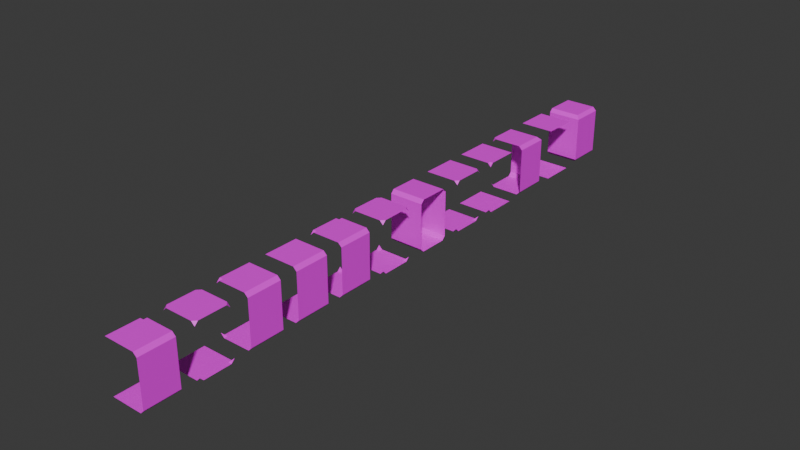 # Source: Crawler_Tiles.blend  (saved by Blender 4.0.36; exported with 4.5.12 LTS)
import bpy
from mathutils import Matrix  # noqa: F401  (used for matrix-valued properties, if any)

bpy.ops.wm.read_factory_settings(use_empty=True)
scene = bpy.context.scene
scene.name = 'Tiles'

# ---- collections
col_collection = bpy.data.collections.new('Collection'); scene.collection.children.link(col_collection)

# ---- images (referenced by path relative to the original .blend; pixels are not part of the script)
import os
ASSET_DIR = os.environ.get("B2B_ASSET_DIR", "")  # directory of the original .blend (textures are referenced by path, not embedded)
HERE = os.path.dirname(os.path.abspath(__file__))  # packed textures are extracted next to this script under _unpacked/

def load_image(name, relpath, width, height, colorspace="sRGB"):
    """Load a texture the original file referenced (path relative to the .blend, or extracted next to this script)."""
    p = next((c for c in (os.path.join(HERE, relpath), os.path.join(ASSET_DIR, relpath)) if relpath and os.path.exists(c)), "")
    if p:
        img = bpy.data.images.load(p, check_existing=True)
        img.name = name
    else:  # same state as the original file: an image datablock whose file is absent (Cycles renders it pink)
        img = bpy.data.images.new(name, width, height)
        img.source = "FILE"
        img.filepath = "//" + (relpath or name)
    img.colorspace_settings.name = colorspace
    return img
img_crawler_tiles_text_floortilemat_standard_albedotransparency_png = load_image('Crawler_Tiles_Text_FloorTileMat_Standard_AlbedoTransparency.png', 'Textures/Crawler_Tiles_Text_FloorTileMat_Standard_AlbedoTransparency.png', 1024, 1024, 'sRGB')

# ---- materials (node trees are filled in below, after node groups)
mat_floortilemat_standard = bpy.data.materials.new('FloorTileMat_Standard')
mat_floortilemat_standard.use_transparent_shadow = False

# ---- material node trees
mat_floortilemat_standard.use_nodes = True; mat_floortilemat_standard.node_tree.nodes.clear()
_N = mat_floortilemat_standard.node_tree.nodes; _L = mat_floortilemat_standard.node_tree.links
n0 = _N.new('ShaderNodeBsdfPrincipled'); n0.name = 'Principled BSDF'; n0.location = (10, 300)
n0.inputs[3].default_value = 1.45
n1 = _N.new('ShaderNodeOutputMaterial'); n1.name = 'Material Output'; n1.location = (300, 300)
n2 = _N.new('ShaderNodeTexImage'); n2.name = 'Image Texture'; n2.location = (-280, 280)
n2.image = img_crawler_tiles_text_floortilemat_standard_albedotransparency_png
_L.new(n0.outputs[0], n1.inputs[0])
_L.new(n2.outputs[0], n0.inputs[0])
n1.is_active_output = True

# ---- world
world_world = bpy.data.worlds.new('World'); scene.world = world_world
world_world.use_nodes = True; world_world.node_tree.nodes.clear()
_N = world_world.node_tree.nodes; _L = world_world.node_tree.links
n0 = _N.new('ShaderNodeOutputWorld'); n0.name = 'World Output'; n0.location = (300, 300)
n1 = _N.new('ShaderNodeBackground'); n1.name = 'Background'; n1.location = (10, 300)
n1.inputs[0].default_value = (0.05088, 0.05088, 0.05088, 1.0)
_L.new(n1.outputs[0], n0.inputs[0])
n0.is_active_output = True
world_world.color = (0.05088, 0.05088, 0.05088)
world_world.use_sun_shadow = False
world_world.sun_shadow_jitter_overblur = 0.0

# ---- meshes
me_plane_100 = bpy.data.meshes.new('Plane.100')
me_plane_100.from_pydata([(-1.0, 1.0, 0.2), (-1.0, -1.0, 0.2), (1.0, 1.0, 0.2), (1.0, -1.0, 0.2), (-1.0, 1.0, 2.8), (-1.0, 0.8, 3.0), (1.0, 0.8, 2.8), (1.0, 1.0, 2.8), (-1.0, -0.8, 3.0), (-1.0, -1.0, 2.8), (1.0, -1.0, 2.8), (1.0, -0.8, 2.8), (-0.8, 1.0, 0.2), (-0.8, -1.0, 0.0), (-0.8, 0.8, 3.0), (-0.8, 1.0, 2.8), (-0.8, -0.8, 3.0), (-0.8, -1.0, 3.0), (0.8, -1.0, 0.0), (0.8, 1.0, 2.8), (0.8, -0.8, 3.0), (0.8, 1.0, 0.2), (0.8, 0.8, 3.0), (0.8, -1.0, 3.0), (-1.0, 0.8, 0.0), (1.0, 0.8, 0.2), (-0.8, 0.8, 0.0), (0.8, 0.8, 0.0), (-1.0, -0.8, 0.0), (1.0, -0.8, 0.2), (-0.8, -0.8, 0.0), (0.8, -0.8, 0.0)], [], [(31, 18, 3, 29), (21, 2, 7, 19), (14, 5, 4, 15), (14, 16, 8, 5), (22, 20, 16, 14), (8, 17, 9), (22, 14, 15, 19), (0, 12, 15, 4), (28, 13, 30), (22, 19, 7), (6, 11, 20, 22), (16, 20, 23, 17), (12, 21, 19, 15), (30, 13, 18, 31), (8, 16, 17), (6, 22, 7), (12, 26, 27, 21), (0, 24, 26, 12), (27, 25, 2), (25, 6, 7, 2), (26, 30, 31, 27), (11, 10, 23, 20), (24, 28, 30, 26), (27, 31, 29, 25), (6, 25, 29, 11), (11, 29, 3, 10), (21, 27, 2), (28, 1, 13)])
_uv = me_plane_100.uv_layers.new(name='UVMap')
_uv.uv.foreach_set('vector', [0.2816, 0.6813, 0.2956, 0.6813, 0.2956, 0.701, 0.2816, 0.701, 0.2701, 0.1864, 0.284, 0.1864, 0.284, 0.3677, 0.2701, 0.3677, 0.5558, 0.2003, 0.5558, 0.1864, 0.5755, 0.1864, 0.5755, 0.2003, 0.5558, 0.2003, 0.4442, 0.2003, 0.4442, 0.1864, 0.5558, 0.1864, 0.5558, 0.3119, 0.4442, 0.3119, 0.4442, 0.2003, 0.5558, 0.2003, 0.8861, 0.564, 0.8762, 0.5469, 0.8959, 0.5469, 0.5558, 0.3119, 0.5558, 0.2003, 0.5755, 0.2003, 0.5755, 0.3119, 0.1446, 0.1864, 0.1585, 0.1864, 0.1585, 0.3677, 0.1446, 0.3677, 0.2816, 0.5558, 0.2956, 0.5697, 0.2816, 0.5697, 0.5558, 0.3119, 0.5755, 0.3119, 0.5755, 0.3259, 0.5558, 0.3316, 0.4442, 0.3316, 0.4442, 0.3119, 0.5558, 0.3119, 0.4442, 0.2003, 0.4442, 0.3119, 0.4303, 0.3119, 0.4303, 0.2003, 0.1585, 0.1864, 0.2701, 0.1864, 0.2701, 0.3677, 0.1585, 0.3677, 0.2816, 0.5697, 0.2956, 0.5697, 0.2956, 0.6813, 0.2816, 0.6813, 0.4442, 0.1864, 0.4442, 0.2003, 0.4303, 0.2003, 0.5558, 0.3316, 0.5558, 0.3119, 0.5697, 0.3316, 0.1503, 0.5697, 0.1701, 0.5697, 0.1701, 0.6813, 0.1503, 0.6813, 0.1503, 0.5558, 0.1701, 0.5558, 0.1701, 0.5697, 0.1503, 0.5697, 0.1701, 0.6813, 0.1701, 0.701, 0.1561, 0.701, 0.3014, 0.001702, 0.3014, 0.183, 0.2874, 0.183, 0.2874, 0.001702, 0.1701, 0.5697, 0.2816, 0.5697, 0.2816, 0.6813, 0.1701, 0.6813, 0.4442, 0.3316, 0.4303, 0.3316, 0.4303, 0.3119, 0.4442, 0.3119, 0.1701, 0.5558, 0.2816, 0.5558, 0.2816, 0.5697, 0.1701, 0.5697, 0.1701, 0.6813, 0.2816, 0.6813, 0.2816, 0.701, 0.1701, 0.701, 0.3014, 0.183, 0.3014, 0.001702, 0.4129, 0.001702, 0.4129, 0.183, 0.4129, 0.183, 0.4129, 0.001702, 0.4269, 0.001702, 0.4269, 0.183, 0.1503, 0.6813, 0.1701, 0.6813, 0.1503, 0.6952, 0.8933, 0.6512, 0.8762, 0.6414, 0.8933, 0.6315])
me_plane_100.materials.append(mat_floortilemat_standard)
me_plane_100.update()
me_plane_104 = bpy.data.meshes.new('Plane.104')
me_plane_104.from_pydata([(-1.0, 1.0, 2.8), (-1.0, 0.8, 3.0), (1.0, 0.8, 3.0), (1.0, 1.0, 2.8), (-1.0, -0.8, 3.0), (-1.0, -1.0, 2.8), (1.0, -1.0, 2.8), (1.0, -0.8, 3.0), (-1.0, 0.8, 0.0), (-1.0, 1.0, 0.2), (-1.0, -1.0, 0.2), (-1.0, -0.8, 0.0), (1.0, 1.0, 0.2), (1.0, 0.8, 0.0), (1.0, -0.8, 0.0), (1.0, -1.0, 0.2)], [], [(15, 10, 5, 6), (8, 11, 14, 13), (2, 1, 0, 3), (4, 7, 6, 5), (2, 7, 4, 1), (12, 9, 8, 13), (10, 15, 14, 11), (9, 12, 3, 0)])
_uv = me_plane_104.uv_layers.new(name='UVMap')
_uv.uv.foreach_set('vector', [0.2874, 0.1864, 0.4269, 0.1864, 0.4269, 0.3677, 0.2874, 0.3677, 0.299, 0.6871, 0.299, 0.5755, 0.4384, 0.5755, 0.4384, 0.6871, 0.7102, 0.1412, 0.7102, 0.001702, 0.7299, 0.001702, 0.7299, 0.1412, 0.5986, 0.001702, 0.5986, 0.1412, 0.5789, 0.1412, 0.5789, 0.001702, 0.7102, 0.1412, 0.5986, 0.1412, 0.5986, 0.001702, 0.7102, 0.001702, 0.4384, 0.7068, 0.299, 0.7068, 0.299, 0.6871, 0.4384, 0.6871, 0.299, 0.5558, 0.4384, 0.5558, 0.4384, 0.5755, 0.299, 0.5755, 0.4303, 0.001702, 0.5697, 0.001702, 0.5697, 0.183, 0.4303, 0.183])
me_plane_104.materials.append(mat_floortilemat_standard)
me_plane_104.update()
me_plane_020 = bpy.data.meshes.new('Plane.020')
me_plane_020.from_pydata([(1.0, -1.0, 0.2), (1.0, 1.0, 0.2), (-1.0, -1.0, 0.2), (-1.0, 1.0, 0.2), (1.0, 0.8, 3.0), (-0.8, -0.8, 3.0), (-1.0, -0.8, 3.0), (1.0, -0.8, 3.0), (-0.8, 0.8, 3.0), (0.8, -1.0, 3.0), (-0.8, -1.0, 3.0), (-0.8, 1.0, 3.0), (-1.0, -1.0, 2.8), (-1.0, 0.8, 3.0), (-1.0, 1.0, 2.8), (0.8, -0.8, 3.0), (1.0, -1.0, 2.8), (0.8, 0.8, 3.0), (0.8, 1.0, 3.0), (1.0, 1.0, 2.8), (1.0, 0.8, 0.0), (-1.0, 0.8, 0.0), (-1.0, -0.8, 0.0), (1.0, -0.8, 0.0), (0.8, -1.0, 0.0), (0.8, 1.0, 0.0), (0.8, 0.8, 0.0), (0.8, -0.8, 0.0), (-0.8, 1.0, 0.0), (-0.8, 0.8, 0.0), (-0.8, -0.8, 0.0), (-0.8, -1.0, 0.0)], [], [(29, 28, 3), (17, 15, 5, 8), (8, 5, 6, 13), (17, 8, 11, 18), (5, 15, 9, 10), (4, 7, 15, 17), (6, 10, 12), (6, 5, 10), (18, 19, 4), (7, 16, 9), (7, 9, 15), (11, 13, 14), (18, 4, 17), (11, 8, 13), (30, 29, 21, 22), (30, 22, 2), (0, 23, 27), (23, 20, 26, 27), (1, 25, 26), (24, 27, 30, 31), (27, 26, 29, 30), (26, 25, 28, 29), (24, 0, 27), (31, 30, 2), (20, 1, 26), (21, 29, 3)])
_uv = me_plane_020.uv_layers.new(name='UVMap')
_uv.uv.foreach_set('vector', [0.8959, 0.1429, 0.8959, 0.1568, 0.8762, 0.1568, 0.4129, 0.8728, 0.4129, 0.9844, 0.3014, 0.9844, 0.3014, 0.8728, 0.3014, 0.8728, 0.3014, 0.9844, 0.2874, 0.9844, 0.2874, 0.8728, 0.4129, 0.8728, 0.3014, 0.8728, 0.3014, 0.8588, 0.4129, 0.8588, 0.3014, 0.9844, 0.4129, 0.9844, 0.4129, 0.9983, 0.3014, 0.9983, 0.4269, 0.8728, 0.4269, 0.9844, 0.4129, 0.9844, 0.4129, 0.8728, 0.8959, 0.4305, 0.8762, 0.4305, 0.8861, 0.4135, 0.2874, 0.9844, 0.3014, 0.9844, 0.3014, 0.9983, 0.8762, 0.5906, 0.8959, 0.5906, 0.8861, 0.6076, 0.8933, 0.4544, 0.8933, 0.4742, 0.8762, 0.4643, 0.4269, 0.9844, 0.4129, 0.9983, 0.4129, 0.9844, 0.8933, 0.5007, 0.8933, 0.5204, 0.8762, 0.5105, 0.4129, 0.8588, 0.4269, 0.8728, 0.4129, 0.8728, 0.3014, 0.8588, 0.3014, 0.8728, 0.2874, 0.8728, 0.1272, 0.8728, 0.01565, 0.8728, 0.01565, 0.8588, 0.1272, 0.8588, 0.8959, 0.09886, 0.8959, 0.1128, 0.8762, 0.1128, 0.8271, 0.8774, 0.8337, 0.8588, 0.8468, 0.8635, 0.1272, 0.9983, 0.01565, 0.9983, 0.01565, 0.9844, 0.1272, 0.9844, 0.7831, 0.8588, 0.8017, 0.8654, 0.7971, 0.8786, 0.1412, 0.9844, 0.1272, 0.9844, 0.1272, 0.8728, 0.1412, 0.8728, 0.1272, 0.9844, 0.01565, 0.9844, 0.01565, 0.8728, 0.1272, 0.8728, 0.01565, 0.9844, 0.001702, 0.9844, 0.001702, 0.8728, 0.01565, 0.8728, 0.8468, 0.8774, 0.8271, 0.8774, 0.8468, 0.8635, 0.8828, 0.09421, 0.8959, 0.09886, 0.8762, 0.1128, 0.7831, 0.8786, 0.7831, 0.8588, 0.7971, 0.8786, 0.8828, 0.1382, 0.8959, 0.1429, 0.8762, 0.1568])
me_plane_020.materials.append(mat_floortilemat_standard)
me_plane_020.update()
me_plane_048 = bpy.data.meshes.new('Plane.048')
me_plane_048.from_pydata([(-1.0, 1.0, 0.0), (-1.0, -1.0, 0.0), (1.0, 1.0, 0.2), (1.0, -1.0, 0.2), (-0.8, 1.0, 3.0), (0.8, -0.8, 3.0), (0.8, -1.0, 3.0), (0.8, 1.0, 3.0), (-0.8, -0.8, 3.0), (1.0, 0.8, 3.0), (1.0, -0.8, 3.0), (-1.0, -0.8, 3.0), (1.0, -1.0, 2.8), (-0.8, -1.0, 3.0), (-1.0, -1.0, 3.0), (0.8, 0.8, 3.0), (1.0, 1.0, 2.8), (-0.8, 0.8, 3.0), (-1.0, 0.8, 3.0), (-1.0, 1.0, 3.0), (-1.0, -0.8, 0.0), (1.0, -0.8, 0.0), (1.0, 0.8, 0.0), (-1.0, 0.8, 0.0), (0.8, 1.0, 0.0), (0.8, -1.0, 0.0), (0.8, -0.8, 0.0), (0.8, 0.8, 0.0)], [], [(26, 25, 3), (17, 15, 5, 8), (8, 5, 6, 13), (17, 8, 11, 18), (5, 15, 9, 10), (4, 7, 15, 17), (6, 10, 12), (6, 5, 10), (18, 19, 4, 17), (7, 16, 9), (7, 9, 15), (11, 8, 13, 14), (27, 26, 21, 22), (27, 22, 2), (0, 23, 27, 24), (23, 20, 26, 27), (20, 1, 25, 26), (21, 26, 3), (24, 27, 2)])
_uv = me_plane_048.uv_layers.new(name='UVMap')
_uv.uv.foreach_set('vector', [0.7519, 0.8786, 0.738, 0.8786, 0.738, 0.8588, 0.8588, 0.4129, 0.7473, 0.4129, 0.7473, 0.3014, 0.8588, 0.3014, 0.8588, 0.3014, 0.7473, 0.3014, 0.7473, 0.2874, 0.8588, 0.2874, 0.8588, 0.4129, 0.8588, 0.3014, 0.8728, 0.3014, 0.8728, 0.4129, 0.7473, 0.3014, 0.7473, 0.4129, 0.7333, 0.4129, 0.7333, 0.3014, 0.8588, 0.4269, 0.7473, 0.4269, 0.7473, 0.4129, 0.8588, 0.4129, 0.8933, 0.4002, 0.8762, 0.4101, 0.8762, 0.3903, 0.7473, 0.2874, 0.7473, 0.3014, 0.7333, 0.3014, 0.8728, 0.4129, 0.8728, 0.4269, 0.8588, 0.4269, 0.8588, 0.4129, 0.8762, 0.5871, 0.8762, 0.5674, 0.8933, 0.5773, 0.7473, 0.4269, 0.7333, 0.4129, 0.7473, 0.4129, 0.8728, 0.3014, 0.8588, 0.3014, 0.8588, 0.2874, 0.8728, 0.2874, 0.8588, 0.5871, 0.7473, 0.5871, 0.7473, 0.5731, 0.8588, 0.5731, 0.8901, 0.2285, 0.8948, 0.2416, 0.8762, 0.2482, 0.8728, 0.7126, 0.8588, 0.7126, 0.8588, 0.5871, 0.8728, 0.5871, 0.8588, 0.7126, 0.7473, 0.7126, 0.7473, 0.5871, 0.8588, 0.5871, 0.7473, 0.7126, 0.7333, 0.7126, 0.7333, 0.5871, 0.7473, 0.5871, 0.7566, 0.8654, 0.7519, 0.8786, 0.738, 0.8588, 0.8762, 0.2285, 0.8901, 0.2285, 0.8762, 0.2482])
me_plane_048.materials.append(mat_floortilemat_standard)
me_plane_048.update()
me_plane_058 = bpy.data.meshes.new('Plane.058')
me_plane_058.from_pydata([(-1.0, 1.0, 0.0), (-1.0, -1.0, 2.8), (1.0, 1.0, 2.8), (0.8, 1.0, 3.0), (-1.0, 1.0, 3.0), (-1.0, -0.8, 3.0), (0.8, -0.8, 3.0), (1.0, -1.0, 2.8), (0.8, -0.8, 0.0), (1.0, -1.0, 0.2), (0.8, 1.0, 0.0), (1.0, 1.0, 0.2), (-1.0, -1.0, 0.2), (-1.0, -0.8, 0.0)], [], [(1, 7, 9, 12), (0, 13, 8, 10), (5, 6, 7, 1), (6, 3, 2, 7), (3, 6, 5, 4), (10, 8, 9, 11), (12, 9, 8, 13), (7, 2, 11, 9)])
_uv = me_plane_058.uv_layers.new(name='UVMap')
_uv.uv.foreach_set('vector', [0.1412, 0.3677, 0.001702, 0.3677, 0.001702, 0.1864, 0.1412, 0.1864, 0.4303, 0.335, 0.5558, 0.335, 0.5558, 0.4605, 0.4303, 0.4605, 0.1272, 0.701, 0.1272, 0.5755, 0.1469, 0.5616, 0.1469, 0.701, 0.1272, 0.5755, 0.001702, 0.5755, 0.001702, 0.5558, 0.1412, 0.5558, 0.001702, 0.5755, 0.1272, 0.5755, 0.1272, 0.701, 0.001702, 0.701, 0.4303, 0.4605, 0.5558, 0.4605, 0.5697, 0.4803, 0.4303, 0.4803, 0.5755, 0.335, 0.5755, 0.4745, 0.5558, 0.4605, 0.5558, 0.335, 0.4269, 0.5524, 0.2874, 0.5524, 0.2874, 0.3711, 0.4269, 0.3711])
me_plane_058.materials.append(mat_floortilemat_standard)
me_plane_058.update()
me_plane_061 = bpy.data.meshes.new('Plane.061')
me_plane_061.from_pydata([(-1.0, -1.0, -1.192e-07), (1.0, -1.0, -1.192e-07), (-1.0, 1.0, -1.192e-07), (1.0, 1.0, -1.192e-07), (1.0, 1.0, 3.0), (1.0, -1.0, 3.0), (-1.0, -1.0, 3.0), (-1.0, 1.0, 3.0)], [], [(0, 1, 3, 2), (6, 7, 4, 5)])
_uv = me_plane_061.uv_layers.new(name='UVMap')
_uv.uv.foreach_set('vector', [0.7333, 0.001702, 0.8728, 0.001702, 0.8728, 0.1412, 0.7333, 0.1412, 0.8728, 0.284, 0.7333, 0.284, 0.7333, 0.1446, 0.8728, 0.1446])
me_plane_061.materials.append(mat_floortilemat_standard)
me_plane_061.update()
me_plane_067 = bpy.data.meshes.new('Plane.067')
me_plane_067.from_pydata([(-1.0, -1.0, 0.2), (-1.0, 1.0, 0.2), (-1.0, -1.0, 2.8), (-1.0, 1.0, 2.8), (0.8, -1.0, 3.0), (1.0, -1.0, 2.8), (1.0, 1.0, 2.8), (0.8, 1.0, 3.0), (1.0, -1.0, 0.2), (0.8, -1.0, 0.0), (0.8, 1.0, 0.0), (1.0, 1.0, 0.2), (-0.8, -1.0, 0.0), (-0.8, 1.0, 0.0), (-0.8, 1.0, 3.0), (-0.8, -1.0, 3.0), (-1.0, -0.8, 0.0), (-1.0, -0.8, 3.0), (0.8, -0.8, 3.0), (1.0, -0.8, 2.8), (1.0, -0.8, 0.2), (0.8, -0.8, 0.0), (-0.8, -0.8, 0.0), (-0.8, -0.8, 3.0), (0.8, 0.8, 3.0), (1.0, 0.8, 0.2), (-0.8, 0.8, 0.0), (-1.0, 0.8, 0.0), (-1.0, 0.8, 3.0), (1.0, 0.8, 2.8), (0.8, 0.8, 0.0), (-0.8, 0.8, 3.0)], [], [(20, 8, 5, 19), (24, 7, 6, 29), (23, 18, 4, 15), (25, 11, 10, 30), (26, 30, 10, 13), (26, 13, 1), (23, 15, 2), (28, 31, 23, 17), (0, 12, 22), (12, 9, 21, 22), (8, 20, 21, 9), (31, 24, 18, 23), (4, 18, 19, 5), (25, 20, 19, 29), (11, 25, 29, 6), (14, 7, 24, 31), (3, 14, 31), (16, 22, 26, 27), (22, 21, 30, 26), (20, 25, 30, 21), (18, 24, 29, 19), (27, 26, 1), (16, 0, 22), (28, 3, 31), (17, 23, 2)])
_uv = me_plane_067.uv_layers.new(name='UVMap')
_uv.uv.foreach_set('vector', [0.1272, 0.3711, 0.1412, 0.3711, 0.1412, 0.5524, 0.1272, 0.5524, 0.6044, 0.8357, 0.6044, 0.8497, 0.5847, 0.8497, 0.5847, 0.8357, 0.716, 0.7242, 0.6044, 0.7242, 0.6044, 0.7102, 0.716, 0.7102, 0.7242, 0.5558, 0.7242, 0.5697, 0.7044, 0.5697, 0.7044, 0.5558, 0.5929, 0.5558, 0.7044, 0.5558, 0.7044, 0.5697, 0.5929, 0.5697, 0.8901, 0.07108, 0.8948, 0.08423, 0.8762, 0.0908, 0.8808, 0.3407, 0.8762, 0.3275, 0.8948, 0.321, 0.7299, 0.8357, 0.716, 0.8357, 0.716, 0.7242, 0.7299, 0.7242, 0.8762, 0.04796, 0.8948, 0.05453, 0.8901, 0.06768, 0.5929, 0.4303, 0.7044, 0.4303, 0.7044, 0.4442, 0.5929, 0.4442, 0.7242, 0.4303, 0.7242, 0.4442, 0.7044, 0.4442, 0.7044, 0.4303, 0.716, 0.8357, 0.6044, 0.8357, 0.6044, 0.7242, 0.716, 0.7242, 0.6044, 0.7102, 0.6044, 0.7242, 0.5847, 0.7242, 0.5847, 0.7102, 0.01565, 0.3711, 0.1272, 0.3711, 0.1272, 0.5524, 0.01565, 0.5524, 0.001702, 0.3711, 0.01565, 0.3711, 0.01565, 0.5524, 0.001702, 0.5524, 0.716, 0.8497, 0.6044, 0.8497, 0.6044, 0.8357, 0.716, 0.8357, 0.8762, 0.2978, 0.8948, 0.3044, 0.8901, 0.3176, 0.5789, 0.4442, 0.5929, 0.4442, 0.5929, 0.5558, 0.5789, 0.5558, 0.5929, 0.4442, 0.7044, 0.4442, 0.7044, 0.5558, 0.5929, 0.5558, 0.7242, 0.4442, 0.7242, 0.5558, 0.7044, 0.5558, 0.7044, 0.4442, 0.6044, 0.7242, 0.6044, 0.8357, 0.5847, 0.8357, 0.5847, 0.7242, 0.8762, 0.07108, 0.8901, 0.07108, 0.8762, 0.0908, 0.8762, 0.06768, 0.8762, 0.04796, 0.8901, 0.06768, 0.8762, 0.3176, 0.8762, 0.2978, 0.8901, 0.3176, 0.8948, 0.3407, 0.8808, 0.3407, 0.8948, 0.321])
me_plane_067.materials.append(mat_floortilemat_standard)
me_plane_067.update()
me_plane_170 = bpy.data.meshes.new('Plane.170')
me_plane_170.from_pydata([(-1.0, -1.0, -1.192e-07), (1.0, -1.0, 0.2), (-1.0, 1.0, -1.192e-07), (1.0, 1.0, -1.192e-07), (1.0, 1.0, 3.0), (1.0, -1.0, 2.8), (-1.0, -1.0, 3.0), (-1.0, 1.0, 3.0), (0.8, 1.0, 3.0), (0.8, -1.0, 3.0), (1.0, -0.8, 3.0), (-1.0, -0.8, 3.0), (0.8, -0.8, 3.0), (-1.0, -0.8, -1.192e-07), (1.0, -0.8, -1.192e-07), (0.8, -1.0, -1.192e-07), (0.8, 1.0, -1.192e-07), (0.8, -0.8, -1.192e-07)], [], [(17, 14, 3, 16), (12, 8, 4, 10), (11, 7, 8, 12), (6, 11, 12, 9), (12, 10, 5), (9, 12, 5), (1, 14, 17), (0, 15, 17, 13), (13, 17, 16, 2), (15, 1, 17)])
_uv = me_plane_170.uv_layers.new(name='UVMap')
_uv.uv.foreach_set('vector', [0.6987, 0.9844, 0.6987, 0.9983, 0.5731, 0.9983, 0.5731, 0.9844, 0.7473, 0.5558, 0.8728, 0.5558, 0.8728, 0.5697, 0.7473, 0.5697, 0.7473, 0.4303, 0.8728, 0.4303, 0.8728, 0.5558, 0.7473, 0.5558, 0.7333, 0.4303, 0.7473, 0.4303, 0.7473, 0.5558, 0.7333, 0.5558, 0.76, 0.8635, 0.7731, 0.8588, 0.7797, 0.8774, 0.76, 0.8774, 0.76, 0.8635, 0.7797, 0.8774, 0.7346, 0.8588, 0.7346, 0.8786, 0.7207, 0.8786, 0.7126, 0.8588, 0.7126, 0.9844, 0.6987, 0.9844, 0.6987, 0.8588, 0.6987, 0.8588, 0.6987, 0.9844, 0.5731, 0.9844, 0.5731, 0.8588, 0.716, 0.8654, 0.7346, 0.8588, 0.7207, 0.8786])
me_plane_170.materials.append(mat_floortilemat_standard)
me_plane_170.update()
me_plane_223 = bpy.data.meshes.new('Plane.223')
me_plane_223.from_pydata([(-1.0, 1.0, 0.0), (1.0, 1.0, 0.0), (-1.0, 1.0, 3.0), (1.0, 1.0, 3.0), (-1.0, -0.8, 3.0), (-1.0, -1.0, 2.8), (1.0, -1.0, 2.8), (1.0, -0.8, 3.0), (-1.0, -1.0, 0.2), (-1.0, -0.8, 0.0), (1.0, -0.8, 0.0), (1.0, -1.0, 0.2)], [], [(4, 7, 6, 5), (8, 11, 10, 9), (7, 4, 2, 3), (11, 8, 5, 6), (9, 10, 1, 0)])
_uv = me_plane_223.uv_layers.new(name='UVMap')
_uv.uv.foreach_set('vector', [0.1412, 0.7299, 0.001702, 0.7299, 0.001702, 0.7102, 0.1412, 0.7102, 0.1446, 0.7102, 0.284, 0.7102, 0.284, 0.7299, 0.1446, 0.7299, 0.001702, 0.7299, 0.1412, 0.7299, 0.1412, 0.8554, 0.001702, 0.8554, 0.1446, 0.3711, 0.284, 0.3711, 0.284, 0.5524, 0.1446, 0.5524, 0.1446, 0.7299, 0.284, 0.7299, 0.284, 0.8554, 0.1446, 0.8554])
me_plane_223.materials.append(mat_floortilemat_standard)
me_plane_223.update()
me_plane_001 = bpy.data.meshes.new('Plane.001')
me_plane_001.from_pydata([(-1.0, -1.0, 0.2), (-1.0, 1.0, 0.0), (-1.0, -1.0, 2.8), (-1.0, 1.0, 3.0), (0.8, -1.0, 3.0), (1.0, -1.0, 2.8), (1.0, 1.0, 2.8), (0.8, 1.0, 3.0), (1.0, -1.0, 0.2), (0.8, -1.0, 0.0), (0.8, 1.0, 0.0), (1.0, 1.0, 0.2), (-0.8, -1.0, 0.0), (-0.8, 1.0, 0.0), (-0.8, 1.0, 3.0), (-0.8, -1.0, 3.0), (-1.0, -0.8, 0.0), (-1.0, -0.8, 3.0), (0.8, -0.8, 3.0), (1.0, -0.8, 2.8), (1.0, -0.8, 0.2), (0.8, -0.8, 0.0), (-0.8, -0.8, 0.0), (-0.8, -0.8, 3.0), (0.8, 0.8, 3.0), (1.0, 0.8, 0.2), (-0.8, 0.8, 0.0), (-1.0, 0.8, 0.0), (-1.0, 0.8, 3.0), (1.0, 0.8, 2.8), (0.8, 0.8, 0.0), (-0.8, 0.8, 3.0)], [], [(20, 8, 5, 19), (24, 7, 6, 29), (23, 18, 4, 15), (25, 11, 10, 30), (26, 30, 10, 13), (26, 13, 1), (23, 15, 2), (28, 31, 23, 17), (0, 12, 22), (12, 9, 21, 22), (8, 20, 21, 9), (31, 24, 18, 23), (4, 18, 19, 5), (25, 20, 19, 29), (11, 25, 29, 6), (14, 7, 24, 31), (3, 14, 31), (16, 22, 26, 27), (22, 21, 30, 26), (20, 25, 30, 21), (18, 24, 29, 19), (27, 26, 1), (16, 0, 22), (28, 3, 31), (17, 23, 2)])
_uv = me_plane_001.uv_layers.new(name='UVMap')
_uv.uv.foreach_set('vector', [0.1272, 0.001702, 0.1412, 0.001702, 0.1412, 0.183, 0.1272, 0.183, 0.3071, 0.8357, 0.3071, 0.8497, 0.2874, 0.8497, 0.2874, 0.8357, 0.4187, 0.7242, 0.3071, 0.7242, 0.3071, 0.7102, 0.4187, 0.7102, 0.7242, 0.2701, 0.7242, 0.284, 0.7044, 0.284, 0.7044, 0.2701, 0.5929, 0.2701, 0.7044, 0.2701, 0.7044, 0.284, 0.5929, 0.284, 0.8901, 0.1822, 0.8948, 0.1954, 0.8762, 0.2019, 0.8808, 0.3638, 0.8762, 0.3507, 0.8948, 0.3441, 0.4327, 0.8357, 0.4187, 0.8357, 0.4187, 0.7242, 0.4327, 0.7242, 0.8762, 0.001702, 0.8948, 0.008276, 0.8901, 0.02142, 0.5929, 0.1446, 0.7044, 0.1446, 0.7044, 0.1585, 0.5929, 0.1585, 0.7242, 0.1446, 0.7242, 0.1585, 0.7044, 0.1585, 0.7044, 0.1446, 0.4187, 0.8357, 0.3071, 0.8357, 0.3071, 0.7242, 0.4187, 0.7242, 0.3071, 0.7102, 0.3071, 0.7242, 0.2874, 0.7242, 0.2874, 0.7102, 0.01565, 0.001702, 0.1272, 0.001702, 0.1272, 0.183, 0.01565, 0.183, 0.001702, 0.001702, 0.01565, 0.001702, 0.01565, 0.183, 0.001702, 0.183, 0.4187, 0.8497, 0.3071, 0.8497, 0.3071, 0.8357, 0.4187, 0.8357, 0.8762, 0.2516, 0.8948, 0.2582, 0.8901, 0.2713, 0.5789, 0.1585, 0.5929, 0.1585, 0.5929, 0.2701, 0.5789, 0.2701, 0.5929, 0.1585, 0.7044, 0.1585, 0.7044, 0.2701, 0.5929, 0.2701, 0.7242, 0.1585, 0.7242, 0.2701, 0.7044, 0.2701, 0.7044, 0.1585, 0.3071, 0.7242, 0.3071, 0.8357, 0.2874, 0.8357, 0.2874, 0.7242, 0.8762, 0.1822, 0.8901, 0.1822, 0.8762, 0.2019, 0.8762, 0.02142, 0.8762, 0.001702, 0.8901, 0.02142, 0.8762, 0.2713, 0.8762, 0.2516, 0.8901, 0.2713, 0.8948, 0.3638, 0.8808, 0.3638, 0.8948, 0.3441])
me_plane_001.materials.append(mat_floortilemat_standard)
me_plane_001.update()
me_plane_002 = bpy.data.meshes.new('Plane.002')
me_plane_002.from_pydata([(1.0, -1.0, 0.2), (1.0, 1.0, 0.2), (-1.0, -1.0, 0.2), (-1.0, 1.0, 0.0), (1.0, 0.8, 3.0), (-0.8, -0.8, 3.0), (-1.0, -0.8, 3.0), (1.0, -0.8, 3.0), (-0.8, 0.8, 3.0), (0.8, -1.0, 3.0), (-0.8, -1.0, 3.0), (-0.8, 1.0, 3.0), (-1.0, -1.0, 2.8), (-1.0, 0.8, 3.0), (-1.0, 1.0, 2.8), (0.8, -0.8, 3.0), (1.0, -1.0, 2.8), (0.8, 0.8, 3.0), (0.8, 1.0, 3.0), (1.0, 1.0, 2.8), (1.0, 0.8, 0.0), (-1.0, 0.8, 0.0), (-1.0, -0.8, 0.0), (1.0, -0.8, 0.0), (0.8, -1.0, 0.0), (0.8, 1.0, 0.0), (0.8, 0.8, 0.0), (0.8, -0.8, 0.0), (-0.8, 1.0, 0.0), (-0.8, 0.8, 0.0), (-0.8, -0.8, 0.0), (-0.8, -1.0, 0.0)], [], [(29, 28, 3), (17, 15, 5, 8), (8, 5, 6, 13), (17, 8, 11, 18), (5, 15, 9, 10), (4, 7, 15, 17), (6, 10, 12), (6, 5, 10), (18, 19, 4), (7, 16, 9), (7, 9, 15), (11, 13, 14), (18, 4, 17), (11, 8, 13), (30, 29, 21, 22), (30, 22, 2), (0, 23, 27), (23, 20, 26, 27), (1, 25, 26), (24, 27, 30, 31), (27, 26, 29, 30), (26, 25, 28, 29), (24, 0, 27), (31, 30, 2), (20, 1, 26), (21, 29, 3)])
_uv = me_plane_002.uv_layers.new(name='UVMap')
_uv.uv.foreach_set('vector', [0.8959, 0.1649, 0.8959, 0.1788, 0.8762, 0.1788, 0.5558, 0.8728, 0.5558, 0.9844, 0.4442, 0.9844, 0.4442, 0.8728, 0.4442, 0.8728, 0.4442, 0.9844, 0.4303, 0.9844, 0.4303, 0.8728, 0.5558, 0.8728, 0.4442, 0.8728, 0.4442, 0.8588, 0.5558, 0.8588, 0.4442, 0.9844, 0.5558, 0.9844, 0.5558, 0.9983, 0.4442, 0.9983, 0.5697, 0.8728, 0.5697, 0.9844, 0.5558, 0.9844, 0.5558, 0.8728, 0.8959, 0.451, 0.8762, 0.451, 0.8861, 0.434, 0.4303, 0.9844, 0.4442, 0.9844, 0.4442, 0.9983, 0.8762, 0.611, 0.8959, 0.611, 0.8861, 0.6281, 0.8933, 0.4776, 0.8933, 0.4973, 0.8762, 0.4874, 0.5697, 0.9844, 0.5558, 0.9983, 0.5558, 0.9844, 0.8933, 0.5238, 0.8933, 0.5435, 0.8762, 0.5337, 0.5558, 0.8588, 0.5697, 0.8728, 0.5558, 0.8728, 0.4442, 0.8588, 0.4442, 0.8728, 0.4303, 0.8728, 0.2701, 0.8728, 0.1585, 0.8728, 0.1585, 0.8588, 0.2701, 0.8588, 0.8959, 0.1209, 0.8959, 0.1348, 0.8762, 0.1348, 0.8503, 0.8774, 0.8568, 0.8588, 0.87, 0.8635, 0.2701, 0.9983, 0.1585, 0.9983, 0.1585, 0.9844, 0.2701, 0.9844, 0.8051, 0.8588, 0.8237, 0.8654, 0.8191, 0.8786, 0.284, 0.9844, 0.2701, 0.9844, 0.2701, 0.8728, 0.284, 0.8728, 0.2701, 0.9844, 0.1585, 0.9844, 0.1585, 0.8728, 0.2701, 0.8728, 0.1585, 0.9844, 0.1446, 0.9844, 0.1446, 0.8728, 0.1585, 0.8728, 0.87, 0.8774, 0.8503, 0.8774, 0.87, 0.8635, 0.8828, 0.1162, 0.8959, 0.1209, 0.8762, 0.1348, 0.8051, 0.8786, 0.8051, 0.8588, 0.8191, 0.8786, 0.8828, 0.1602, 0.8959, 0.1649, 0.8762, 0.1788])
me_plane_002.materials.append(mat_floortilemat_standard)
me_plane_002.update()
me_plane_003 = bpy.data.meshes.new('Plane.003')
me_plane_003.from_pydata([(-1.0, -1.0, 0.0), (-1.0, 1.0, 0.2), (-1.0, -1.0, 3.0), (-1.0, 1.0, 2.8), (0.8, -1.0, 3.0), (1.0, -1.0, 2.8), (1.0, 1.0, 2.8), (0.8, 1.0, 3.0), (1.0, -1.0, 0.2), (0.8, -1.0, 0.0), (0.8, 1.0, 0.0), (1.0, 1.0, 0.2), (-0.8, -1.0, 0.0), (-0.8, 1.0, 0.0), (-0.8, 1.0, 3.0), (-0.8, -1.0, 3.0), (-1.0, -0.8, 0.0), (-1.0, -0.8, 3.0), (0.8, -0.8, 3.0), (1.0, -0.8, 2.8), (1.0, -0.8, 0.2), (0.8, -0.8, 0.0), (-0.8, -0.8, 0.0), (-0.8, -0.8, 3.0), (0.8, 0.8, 3.0), (1.0, 0.8, 0.2), (-0.8, 0.8, 0.0), (-1.0, 0.8, 0.0), (-1.0, 0.8, 3.0), (1.0, 0.8, 2.8), (0.8, 0.8, 0.0), (-0.8, 0.8, 3.0)], [], [(20, 8, 5, 19), (24, 7, 6, 29), (23, 18, 4, 15), (25, 11, 10, 30), (26, 30, 10, 13), (26, 13, 1), (23, 15, 2), (28, 31, 23, 17), (0, 12, 22), (12, 9, 21, 22), (8, 20, 21, 9), (31, 24, 18, 23), (4, 18, 19, 5), (25, 20, 19, 29), (11, 25, 29, 6), (14, 7, 24, 31), (3, 14, 31), (16, 22, 26, 27), (22, 21, 30, 26), (20, 25, 30, 21), (18, 24, 29, 19), (27, 26, 1), (16, 0, 22), (28, 3, 31), (17, 23, 2)])
_uv = me_plane_003.uv_layers.new(name='UVMap')
_uv.uv.foreach_set('vector', [0.2701, 0.001702, 0.284, 0.001702, 0.284, 0.183, 0.2701, 0.183, 0.4558, 0.8357, 0.4558, 0.8497, 0.4361, 0.8497, 0.4361, 0.8357, 0.5673, 0.7242, 0.4558, 0.7242, 0.4558, 0.7102, 0.5673, 0.7102, 0.7242, 0.4129, 0.7242, 0.4269, 0.7044, 0.4269, 0.7044, 0.4129, 0.5929, 0.4129, 0.7044, 0.4129, 0.7044, 0.4269, 0.5929, 0.4269, 0.8901, 0.2053, 0.8948, 0.2185, 0.8762, 0.2251, 0.8808, 0.3869, 0.8762, 0.3738, 0.8948, 0.3672, 0.5813, 0.8357, 0.5673, 0.8357, 0.5673, 0.7242, 0.5813, 0.7242, 0.8762, 0.02483, 0.8948, 0.0314, 0.8901, 0.04455, 0.5929, 0.2874, 0.7044, 0.2874, 0.7044, 0.3014, 0.5929, 0.3014, 0.7242, 0.2874, 0.7242, 0.3014, 0.7044, 0.3014, 0.7044, 0.2874, 0.5673, 0.8357, 0.4558, 0.8357, 0.4558, 0.7242, 0.5673, 0.7242, 0.4558, 0.7102, 0.4558, 0.7242, 0.4361, 0.7242, 0.4361, 0.7102, 0.1585, 0.001702, 0.2701, 0.001702, 0.2701, 0.183, 0.1585, 0.183, 0.1446, 0.001702, 0.1585, 0.001702, 0.1585, 0.183, 0.1446, 0.183, 0.5673, 0.8497, 0.4558, 0.8497, 0.4558, 0.8357, 0.5673, 0.8357, 0.8762, 0.2747, 0.8948, 0.2813, 0.8901, 0.2944, 0.5789, 0.3014, 0.5929, 0.3014, 0.5929, 0.4129, 0.5789, 0.4129, 0.5929, 0.3014, 0.7044, 0.3014, 0.7044, 0.4129, 0.5929, 0.4129, 0.7242, 0.3014, 0.7242, 0.4129, 0.7044, 0.4129, 0.7044, 0.3014, 0.4558, 0.7242, 0.4558, 0.8357, 0.4361, 0.8357, 0.4361, 0.7242, 0.8762, 0.2053, 0.8901, 0.2053, 0.8762, 0.2251, 0.8762, 0.04455, 0.8762, 0.02483, 0.8901, 0.04455, 0.8762, 0.2944, 0.8762, 0.2747, 0.8901, 0.2944, 0.8948, 0.3869, 0.8808, 0.3869, 0.8948, 0.3672])
me_plane_003.materials.append(mat_floortilemat_standard)
me_plane_003.update()

# ---- objects
ob_floorcorner = bpy.data.objects.new('FloorCorner', me_plane_100)
ob_floorstraight = bpy.data.objects.new('FloorStraight', me_plane_104)
ob_floorcrossing = bpy.data.objects.new('FloorCrossing', me_plane_020)
ob_roomentrance = bpy.data.objects.new('RoomEntrance', me_plane_048)
ob_roomcorner = bpy.data.objects.new('RoomCorner', me_plane_058)
ob_roomcenter = bpy.data.objects.new('RoomCenter', me_plane_061)
ob_floortcrossing = bpy.data.objects.new('FloorTCrossing', me_plane_067)
ob_roominnercorner = bpy.data.objects.new('RoomInnerCorner', me_plane_170)
ob_roomside = bpy.data.objects.new('RoomSide', me_plane_223)
ob_floorside2cornerleft = bpy.data.objects.new('FloorSide2CornerLeft', me_plane_001)
ob_floorcrossing3cornerbottom = bpy.data.objects.new('FloorCrossing3CornerBottom', me_plane_002)
ob_floorside2cornerright = bpy.data.objects.new('FloorSide2CornerRight', me_plane_003)

# ---- transforms, parenting, visibility, modifiers, constraints
ob_floorcorner.location = (0.0, 6.0, 0.0)
ob_floorstraight.location = (0.0, -3.0, 0.0)
ob_floorcrossing.location = (0.0, -6.0, 0.0)
ob_roomentrance.location = (0.0, 0.0, 0.0)
ob_roomcorner.location = (0.0, 12.0, 0.0)
ob_roomcenter.location = (0.0, 9.0, 0.0)
ob_floortcrossing.location = (0.0, -9.0, 0.0)
ob_roominnercorner.location = (0.0, 3.0, 0.0)
ob_roomside.location = (0.0, -12.0, 0.0)
ob_roomside.rotation_euler = (0.0, -0.0, 1.571)
ob_floorside2cornerleft.location = (0.0, -15.0, 0.0)
ob_floorcrossing3cornerbottom.location = (0.0, -18.0, 0.0)
ob_floorside2cornerright.location = (0.0, -21.0, 0.0)

# ---- collection membership
col_collection.objects.link(ob_floorcorner)
col_collection.objects.link(ob_floorstraight)
col_collection.objects.link(ob_floorcrossing)
col_collection.objects.link(ob_roomentrance)
col_collection.objects.link(ob_roomcorner)
col_collection.objects.link(ob_roomcenter)
col_collection.objects.link(ob_floortcrossing)
col_collection.objects.link(ob_roominnercorner)
col_collection.objects.link(ob_roomside)
col_collection.objects.link(ob_floorside2cornerleft)
col_collection.objects.link(ob_floorcrossing3cornerbottom)
col_collection.objects.link(ob_floorside2cornerright)

# ---- scene / render settings (as saved in the file)
scene.frame_start = 1; scene.frame_end = 250; scene.frame_set(0)
scene.render.engine = 'BLENDER_EEVEE_NEXT'
scene.cycles.sampling_pattern = 'TABULATED_SOBOL'
bpy.context.view_layer.update()

# ---- added for rendering (the .blend has no active camera and no usable light): camera, sun
cam_auto = bpy.data.cameras.new('AutoCamera')
cam_auto.lens = 50.0
cam_auto.sensor_width = 36.0
cam_auto.clip_end = 1000.0
ob_auto_camera = bpy.data.objects.new('AutoCamera', cam_auto)
scene.collection.objects.link(ob_auto_camera)
ob_auto_camera.location = (32.5542, -43.5651, 27.5434)
ob_auto_camera.rotation_euler = (1.09748, -7.21219e-08, 0.694738)
scene.camera = ob_auto_camera
light_auto_sun = bpy.data.lights.new('AutoSun', 'SUN')
light_auto_sun.energy = 3.0
light_auto_sun.angle = 0.0523599
ob_auto_sun = bpy.data.objects.new('AutoSun', light_auto_sun)
scene.collection.objects.link(ob_auto_sun)
ob_auto_sun.rotation_euler = (0.872665, 0.174533, 0.523599)
bpy.context.view_layer.update()
